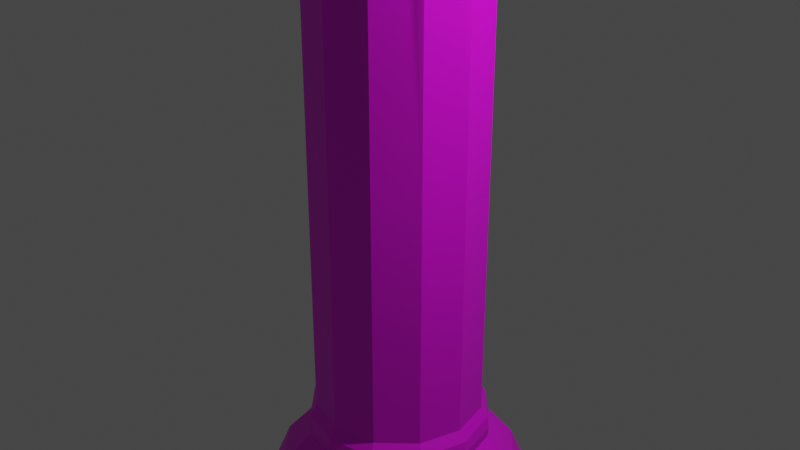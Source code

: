 # Source: pillar_broken.blend  (saved by Blender 2.92.15; exported with 4.5.12 LTS)
import bpy
from mathutils import Matrix  # noqa: F401  (used for matrix-valued properties, if any)

bpy.ops.wm.read_factory_settings(use_empty=True)
scene = bpy.context.scene
scene.name = 'Scene'

# ---- collections
col_collection = bpy.data.collections.new('Collection'); scene.collection.children.link(col_collection)

# ---- images (referenced by path relative to the original .blend; pixels are not part of the script)
import os
ASSET_DIR = os.environ.get("B2B_ASSET_DIR", "")  # directory of the original .blend (textures are referenced by path, not embedded)
HERE = os.path.dirname(os.path.abspath(__file__))  # packed textures are extracted next to this script under _unpacked/

def load_image(name, relpath, width, height, colorspace="sRGB"):
    """Load a texture the original file referenced (path relative to the .blend, or extracted next to this script)."""
    p = next((c for c in (os.path.join(HERE, relpath), os.path.join(ASSET_DIR, relpath)) if relpath and os.path.exists(c)), "")
    if p:
        img = bpy.data.images.load(p, check_existing=True)
        img.name = name
    else:  # same state as the original file: an image datablock whose file is absent (Cycles renders it pink)
        img = bpy.data.images.new(name, width, height)
        img.source = "FILE"
        img.filepath = "//" + (relpath or name)
    img.colorspace_settings.name = colorspace
    return img
img_pillar = load_image('pillar', 'textures/pillar.png', 1024, 1024, 'sRGB')

# ---- materials (node trees are filled in below, after node groups)
mat_default_obj = bpy.data.materials.new('Default OBJ')
mat_default_obj.use_transparent_shadow = False

# ---- material node trees
mat_default_obj.use_nodes = True; mat_default_obj.node_tree.nodes.clear()
_N = mat_default_obj.node_tree.nodes; _L = mat_default_obj.node_tree.links
n0 = _N.new('ShaderNodeBsdfPrincipled'); n0.name = 'Principled BSDF'; n0.location = (10, 300)
n0.distribution = 'GGX'
n0.subsurface_method = 'BURLEY'
n0.inputs[3].default_value = 1.45
n0.inputs[27].default_value = (0.0, 0.0, 0.0, 1.0)
n0.inputs[28].default_value = 1.0
n1 = _N.new('ShaderNodeOutputMaterial'); n1.name = 'Material Output'; n1.location = (300, 300)
n2 = _N.new('ShaderNodeTexImage'); n2.name = 'Image Texture'; n2.location = (-280, 280)
n2.image = img_pillar
_L.new(n0.outputs[0], n1.inputs[0])
_L.new(n2.outputs[0], n0.inputs[0])
n1.is_active_output = True

# ---- world
world_world = bpy.data.worlds.new('World'); scene.world = world_world
world_world.use_nodes = True; world_world.node_tree.nodes.clear()
_N = world_world.node_tree.nodes; _L = world_world.node_tree.links
n0 = _N.new('ShaderNodeOutputWorld'); n0.name = 'World Output'; n0.location = (300, 300)
n1 = _N.new('ShaderNodeBackground'); n1.name = 'Background'; n1.location = (10, 300)
n1.inputs[0].default_value = (0.05088, 0.05088, 0.05088, 1.0)
_L.new(n1.outputs[0], n0.inputs[0])
n0.is_active_output = True
world_world.color = (0.05088, 0.05088, 0.05088)
world_world.use_sun_shadow = False
world_world.sun_shadow_jitter_overblur = 0.0

# ---- cameras
cam_camera = bpy.data.cameras.new('Camera')
cam_camera.clip_end = 100.0
cam_camera.ortho_scale = 7.314

# ---- lights
light_light = bpy.data.lights.new('Light', 'POINT')
light_light.transmission_factor = 0.0
light_light.energy = 1000.0
light_light.shadow_soft_size = 0.1
light_light.shadow_maximum_resolution = 0.006
light_light.use_absolute_resolution = True

# ---- meshes
me_cylinder = bpy.data.meshes.new('Cylinder')
me_cylinder.from_pydata([(0.001099, 0.2936, -0.9196), (0.4612, -1.066, -0.7963), (0.001099, -1.066, -0.9196), (0.4612, 0.2936, -0.7963), (0.798, -1.066, -0.4595), (0.798, 0.2936, -0.4595), (0.9213, -1.066, 0.000608), (0.9213, 0.2936, 0.000608), (0.798, -1.066, 0.4607), (0.798, 0.2936, 0.4607), (0.4612, -1.066, 0.7975), (0.4612, 0.2936, 0.7975), (0.001099, -1.066, 0.9208), (0.001099, 0.2936, 0.9208), (-0.459, -1.066, 0.7975), (-0.459, 0.2936, 0.7975), (-0.7958, -1.066, 0.4607), (-0.7958, 0.2936, 0.4607), (-0.9191, -1.066, 0.000608), (-0.9191, 0.2936, 0.000608), (-0.7958, -1.066, -0.4595), (-0.7958, 0.2936, -0.4595), (-0.459, -1.066, -0.7963), (-0.459, 0.2936, -0.7963), (1.56, -1.711, 0.000608), (-0.7784, -1.711, 1.351), (-0.7784, -1.711, -1.349), (0.859, -1.126, -0.4947), (0.4964, -1.126, -0.8573), (-0.8765, -1.192, -0.5061), (-0.4994, -1.25, -0.8663), (-0.8659, -1.25, -0.4999), (-1.012, -1.192, 0.000608), (-1.0, -1.25, 0.000608), (-0.8659, -1.25, 0.5011), (-0.4994, -1.25, 0.8676), (-0.8765, -1.192, 0.5073), (0.001099, -1.25, 1.002), (-0.5056, -1.192, 0.8782), (0.5016, -1.25, 0.8676), (0.001099, -1.192, 1.014), (0.868, -1.25, 0.5011), (0.5078, -1.192, 0.8782), (1.014, -1.192, 0.000608), (1.002, -1.25, 0.000608), (0.8787, -1.192, -0.5061), (0.868, -1.25, -0.4999), (0.5078, -1.192, -0.877), (0.5016, -1.25, -0.8663), (-0.5056, -1.192, -0.877), (0.001099, -1.25, -1.0), (0.001099, -1.711, -1.558), (0.6623, -1.43, -1.145), (0.7806, -1.711, -1.349), (1.146, -1.43, -0.6606), (1.351, -1.711, -0.7789), (1.324, -1.43, 0.000608), (1.351, -1.711, 0.7801), (1.146, -1.43, 0.6618), (0.7806, -1.711, 1.351), (0.6623, -1.43, 1.146), (0.001099, -1.711, 1.56), (0.001099, -1.43, 1.323), (-0.6601, -1.43, 1.146), (-1.349, -1.711, 0.7801), (-1.144, -1.43, 0.6618), (-1.558, -1.711, 0.0006089), (-1.144, -1.43, -0.6606), (-1.349, -1.711, -0.7789), (-0.6601, -1.43, -1.145), (0.001099, -1.43, -1.322), (0.001099, -1.126, -0.99), (-0.4942, -1.126, -0.8573), (0.9917, -1.126, 0.000608), (0.859, -1.126, 0.4959), (0.4964, -1.126, 0.8585), (0.001099, -1.126, 0.9912), (-0.4942, -1.126, 0.8585), (-0.8568, -1.126, 0.4959), (-0.9895, -1.126, 0.000608), (-1.321, -1.43, 0.000608), (-0.8568, -1.126, -0.4947), (0.001099, -1.192, -1.013), (0.8787, -1.192, 0.5073), (0.8563, 3.509, 0.2429), (0.798, 3.601, 0.4607), (-0.6039, 3.773, -0.6514), (0.001099, 3.814, -0.9196), (0.798, 3.56, -0.4595), (0.4612, 3.603, 0.7975), (0.2462, 3.547, -0.8539), (0.8568, 3.487, -0.24), (-0.8668, 3.813, 0.1956), (0.4612, 3.664, -0.7963), (0.2158, 3.55, 0.8632), (-0.7958, 3.813, -0.4595), (0.9213, 3.407, 0.000608), (-0.2856, 4.099, 0.844), (0.6524, 3.76, -0.6051), (-0.459, 3.937, -0.7963), (-0.651, 3.775, 0.6055), (-0.8479, 3.82, -0.2651), (-0.7958, 3.789, 0.4607), (-0.459, 4.006, 0.7975), (0.6106, 3.69, 0.648), (0.001099, 3.784, 0.9208), (-0.9191, 3.83, 0.000608), (-0.2881, 4.131, -0.8421)], [], [(0, 1, 2), (3, 4, 1), (5, 6, 4), (7, 8, 6), (9, 10, 8), (11, 12, 10), (13, 14, 12), (15, 16, 14), (17, 18, 16), (19, 20, 18), (11, 94, 105, 13), (21, 22, 20), (23, 2, 22), (24, 25, 26), (1, 27, 28), (29, 30, 31), (32, 31, 33), (34, 32, 33), (35, 36, 34), (37, 38, 35), (39, 40, 37), (41, 42, 39), (43, 41, 44), (45, 44, 46), (47, 46, 48), (49, 50, 30), (9, 104, 89, 11), (7, 84, 85, 9), (0, 107, 87), (0, 90, 93, 3), (7, 91, 96), (21, 86, 99, 23), (3, 98, 88, 5), (19, 101, 95, 21), (17, 92, 106, 19), (97, 103, 15, 13), (51, 52, 53), (53, 54, 55), (54, 24, 55), (56, 57, 24), (58, 59, 57), (60, 61, 59), (62, 25, 61), (63, 64, 25), (65, 66, 64), (66, 67, 68), (68, 69, 26), (69, 51, 26), (70, 48, 52), (22, 71, 72), (52, 46, 54), (4, 73, 27), (46, 56, 54), (6, 74, 73), (44, 58, 56), (8, 75, 74), (41, 60, 58), (10, 76, 75), (39, 62, 60), (12, 77, 76), (37, 63, 62), (14, 78, 77), (35, 65, 63), (16, 79, 78), (65, 33, 80), (18, 81, 79), (80, 31, 67), (81, 22, 72), (31, 69, 67), (69, 50, 70), (82, 48, 50), (28, 82, 71), (27, 47, 28), (73, 45, 27), (74, 43, 73), (74, 42, 83), (76, 42, 75), (77, 40, 76), (78, 38, 77), (79, 36, 78), (81, 32, 79), (81, 49, 29), (72, 82, 49), (2, 28, 71), (102, 17, 15, 100), (0, 3, 1), (3, 5, 4), (5, 7, 6), (7, 9, 8), (9, 11, 10), (11, 13, 12), (13, 15, 14), (15, 17, 16), (17, 19, 18), (19, 21, 20), (21, 23, 22), (23, 0, 2), (26, 51, 53), (53, 55, 24), (24, 57, 59), (59, 61, 24), (61, 25, 24), (25, 64, 66), (66, 68, 26), (26, 53, 24), (25, 66, 26), (1, 4, 27), (29, 49, 30), (32, 29, 31), (34, 36, 32), (35, 38, 36), (37, 40, 38), (39, 42, 40), (41, 83, 42), (43, 83, 41), (45, 43, 44), (47, 45, 46), (49, 82, 50), (7, 96, 84), (0, 23, 99, 107), (0, 87, 90), (7, 5, 88, 91), (21, 95, 86), (3, 93, 98), (19, 106, 101), (17, 102, 92), (15, 103, 100), (13, 105, 97), (51, 70, 52), (53, 52, 54), (54, 56, 24), (56, 58, 57), (58, 60, 59), (60, 62, 61), (62, 63, 25), (63, 65, 64), (65, 80, 66), (66, 80, 67), (68, 67, 69), (69, 70, 51), (70, 50, 48), (22, 2, 71), (52, 48, 46), (4, 6, 73), (46, 44, 56), (6, 8, 74), (44, 41, 58), (8, 10, 75), (41, 39, 60), (10, 12, 76), (39, 37, 62), (12, 14, 77), (37, 35, 63), (14, 16, 78), (35, 34, 65), (16, 18, 79), (65, 34, 33), (18, 20, 81), (80, 33, 31), (81, 20, 22), (31, 30, 69), (69, 30, 50), (82, 47, 48), (28, 47, 82), (27, 45, 47), (73, 43, 45), (74, 83, 43), (74, 75, 42), (76, 40, 42), (77, 38, 40), (78, 36, 38), (79, 32, 36), (81, 29, 32), (81, 72, 49), (72, 71, 82), (2, 1, 28), (85, 104, 9), (84, 96, 91), (89, 94, 11), (106, 92, 101), (102, 101, 92), (100, 95, 102), (103, 86, 100), (103, 107, 99), (97, 87, 107), (94, 87, 105), (89, 90, 94), (104, 93, 89), (85, 98, 104), (84, 88, 85), (102, 95, 101), (100, 86, 95), (103, 99, 86), (103, 97, 107), (97, 105, 87), (94, 90, 87), (89, 93, 90), (104, 98, 93), (85, 88, 98), (84, 91, 88)])
me_cylinder.polygons.foreach_set('use_smooth', [True] * 200)
_k = set([(0, 2), (0, 87), (1, 2), (1, 3), (1, 4), (1, 28), (2, 22), (2, 71), (3, 93), (4, 5), (4, 6), (4, 27), (5, 88), (6, 7), (6, 8), (6, 73), (7, 96), (8, 9), (8, 10), (8, 74), (9, 85), (10, 11), (10, 12), (10, 75), (11, 89), (12, 13), (12, 14), (12, 76), (13, 105), (14, 15), (14, 16), (14, 77), (15, 103), (16, 17), (16, 18), (16, 78), (17, 102), (18, 19), (18, 20), (18, 79), (19, 106), (20, 21), (20, 22), (20, 81), (21, 95), (22, 23), (22, 72), (23, 99), (24, 55), (24, 56), (24, 57), (25, 61), (25, 63), (25, 64), (26, 51), (26, 68), (26, 69), (27, 28), (27, 45), (27, 73), (28, 47), (28, 71), (29, 31), (29, 32), (29, 49), (29, 81), (30, 31), (30, 49), (30, 50), (30, 69), (31, 33), (31, 67), (32, 33), (32, 36), (32, 79), (33, 34), (33, 80), (34, 35), (34, 36), (34, 65), (35, 37), (35, 38), (35, 63), (36, 38), (36, 78), (37, 39), (37, 40), (37, 62), (38, 40), (38, 77), (39, 41), (39, 42), (39, 60), (40, 42), (40, 76), (41, 44), (41, 58), (41, 83), (42, 75), (42, 83), (43, 44), (43, 45), (43, 73), (43, 83), (44, 46), (44, 56), (45, 46), (45, 47), (46, 48), (46, 54), (47, 48), (47, 82), (48, 50), (48, 52), (49, 72), (49, 82), (50, 70), (50, 82), (51, 53), (51, 70), (52, 53), (52, 54), (52, 70), (53, 55), (54, 55), (54, 56), (56, 58), (57, 58), (57, 59), (58, 60), (59, 60), (59, 61), (60, 62), (61, 62), (62, 63), (63, 65), (64, 65), (64, 66), (65, 80), (66, 68), (66, 80), (67, 68), (67, 69), (67, 80), (69, 70), (71, 72), (71, 82), (72, 81), (73, 74), (74, 75), (74, 83), (75, 76), (76, 77), (77, 78), (78, 79), (79, 81), (84, 85), (84, 88), (84, 91), (84, 96), (85, 88), (85, 98), (85, 104), (86, 95), (86, 99), (86, 100), (86, 103), (87, 90), (87, 94), (87, 97), (87, 105), (87, 107), (88, 91), (88, 98), (89, 90), (89, 93), (89, 94), (89, 104), (90, 93), (90, 94), (91, 96), (92, 101), (92, 102), (92, 106), (93, 98), (93, 104), (94, 105), (95, 100), (95, 101), (95, 102), (97, 103), (97, 105), (97, 107), (98, 104), (99, 103), (99, 107), (100, 102), (100, 103), (101, 102), (101, 106), (103, 107)])
me_cylinder.attributes.new('sharp_edge', 'BOOLEAN', 'EDGE').data.foreach_set('value', [ (min(e.vertices), max(e.vertices)) in _k for e in me_cylinder.edges])
_uv = me_cylinder.uv_layers.new(name='UVMap')
_uv.uv.foreach_set('vector', [0.6785, 0.2919, 0.6227, 0.01494, 0.6785, 0.01494, 0.6227, 0.2919, 0.5669, 0.01494, 0.6227, 0.01494, 0.5669, 0.2919, 0.5111, 0.01494, 0.5669, 0.01494, 0.5111, 0.2919, 0.4553, 0.01494, 0.5111, 0.01494, 0.4553, 0.2919, 0.3995, 0.01494, 0.4553, 0.01494, 0.3995, 0.2919, 0.3437, 0.01494, 0.3995, 0.01494, 0.3437, 0.2919, 0.2879, 0.01494, 0.3437, 0.01494, 0.2879, 0.2919, 0.2321, 0.01494, 0.2879, 0.01494, 0.2321, 0.2919, 0.1763, 0.01494, 0.2321, 0.01494, 0.1763, 0.2919, 0.1205, 0.01494, 0.1763, 0.01494, 0.3995, 0.2919, 0.3697, 0.9387, 0.3437, 0.9387, 0.3437, 0.2919, 0.1205, 0.2919, 0.06465, 0.01494, 0.1205, 0.01494, 0.06465, 0.2919, 0.00884, 0.01494, 0.06465, 0.01494, 0.9963, 0.5901, 0.9337, 0.5463, 0.9337, 0.6339, 0.8965, 0.4224, 0.8749, 0.4707, 0.8749, 0.4224, 0.8529, 0.857, 0.8232, 0.9053, 0.8232, 0.857, 0.8529, 0.8087, 0.8232, 0.857, 0.8232, 0.8087, 0.8232, 0.7604, 0.8529, 0.8087, 0.8232, 0.8087, 0.8232, 0.7121, 0.8529, 0.7604, 0.8232, 0.7604, 0.8232, 0.6638, 0.8529, 0.7121, 0.8232, 0.7121, 0.8232, 0.6156, 0.8529, 0.6638, 0.8232, 0.6638, 0.8232, 0.5673, 0.8529, 0.6156, 0.8232, 0.6156, 0.8529, 0.519, 0.8232, 0.5673, 0.8232, 0.519, 0.8529, 0.4707, 0.8232, 0.519, 0.8232, 0.4707, 0.8529, 0.4224, 0.8232, 0.4707, 0.8232, 0.4224, 0.8529, 0.9053, 0.8232, 0.9536, 0.8232, 0.9053, 0.4553, 0.2919, 0.4243, 0.9387, 0.3995, 0.9387, 0.3995, 0.2919, 0.5111, 0.2919, 0.4817, 0.9387, 0.4553, 0.9387, 0.4553, 0.2919, 0.00884, 0.2919, 0.04391, 0.9387, 0.00884, 0.9387, 0.6785, 0.2919, 0.6488, 0.9387, 0.6227, 0.9387, 0.6227, 0.2919, 0.5111, 0.2919, 0.5403, 0.9387, 0.5111, 0.9387, 0.1205, 0.2919, 0.08866, 0.9387, 0.06465, 0.9387, 0.06465, 0.2919, 0.6227, 0.2919, 0.591, 0.9387, 0.5669, 0.9387, 0.5669, 0.2919, 0.1763, 0.2919, 0.144, 0.9387, 0.1205, 0.9387, 0.1205, 0.2919, 0.2321, 0.2919, 0.1999, 0.9387, 0.1763, 0.9387, 0.1763, 0.2919, 0.3089, 0.9387, 0.2879, 0.9387, 0.2879, 0.2919, 0.3437, 0.2919, 0.71, 0.3741, 0.7653, 0.4224, 0.71, 0.4224, 0.71, 0.4224, 0.7653, 0.4707, 0.71, 0.4707, 0.7653, 0.4707, 0.71, 0.519, 0.71, 0.4707, 0.7653, 0.519, 0.71, 0.5673, 0.71, 0.519, 0.7653, 0.5673, 0.71, 0.6156, 0.71, 0.5673, 0.7653, 0.6156, 0.71, 0.6638, 0.71, 0.6156, 0.7653, 0.6638, 0.71, 0.7121, 0.71, 0.6638, 0.7653, 0.7121, 0.71, 0.7604, 0.71, 0.7121, 0.7653, 0.7604, 0.71, 0.8087, 0.71, 0.7604, 0.71, 0.8087, 0.7653, 0.857, 0.71, 0.857, 0.71, 0.857, 0.7653, 0.9053, 0.71, 0.9053, 0.7653, 0.9053, 0.71, 0.9536, 0.71, 0.9053, 0.7653, 0.3741, 0.8232, 0.4224, 0.7653, 0.4224, 0.8965, 0.9053, 0.8749, 0.9536, 0.8749, 0.9053, 0.7653, 0.4224, 0.8232, 0.4707, 0.7653, 0.4707, 0.8965, 0.4707, 0.8749, 0.519, 0.8749, 0.4707, 0.8232, 0.4707, 0.7653, 0.519, 0.7653, 0.4707, 0.8965, 0.519, 0.8749, 0.5673, 0.8749, 0.519, 0.8232, 0.519, 0.7653, 0.5673, 0.7653, 0.519, 0.8965, 0.5673, 0.8749, 0.6156, 0.8749, 0.5673, 0.8232, 0.5673, 0.7653, 0.6156, 0.7653, 0.5673, 0.8965, 0.6156, 0.8749, 0.6638, 0.8749, 0.6156, 0.8232, 0.6156, 0.7653, 0.6638, 0.7653, 0.6156, 0.8965, 0.6638, 0.8749, 0.7121, 0.8749, 0.6638, 0.8232, 0.6638, 0.7653, 0.7121, 0.7653, 0.6638, 0.8965, 0.7121, 0.8749, 0.7604, 0.8749, 0.7121, 0.8232, 0.7121, 0.7653, 0.7604, 0.7653, 0.7121, 0.8965, 0.7604, 0.8749, 0.8087, 0.8749, 0.7604, 0.7653, 0.7604, 0.8232, 0.8087, 0.7653, 0.8087, 0.8965, 0.8087, 0.8749, 0.857, 0.8749, 0.8087, 0.7653, 0.8087, 0.8232, 0.857, 0.7653, 0.857, 0.8749, 0.857, 0.8965, 0.9053, 0.8749, 0.9053, 0.8232, 0.857, 0.7653, 0.9053, 0.7653, 0.857, 0.7653, 0.9053, 0.8232, 0.9536, 0.7653, 0.9536, 0.8529, 0.3741, 0.8232, 0.4224, 0.8232, 0.3741, 0.8749, 0.4224, 0.8529, 0.3741, 0.8749, 0.3741, 0.8749, 0.4707, 0.8529, 0.4224, 0.8749, 0.4224, 0.8749, 0.519, 0.8529, 0.4707, 0.8749, 0.4707, 0.8749, 0.5673, 0.8529, 0.519, 0.8749, 0.519, 0.8749, 0.5673, 0.8529, 0.6156, 0.8529, 0.5673, 0.8749, 0.6638, 0.8529, 0.6156, 0.8749, 0.6156, 0.8749, 0.7121, 0.8529, 0.6638, 0.8749, 0.6638, 0.8749, 0.7604, 0.8529, 0.7121, 0.8749, 0.7121, 0.8749, 0.8087, 0.8529, 0.7604, 0.8749, 0.7604, 0.8749, 0.857, 0.8529, 0.8087, 0.8749, 0.8087, 0.8749, 0.857, 0.8529, 0.9053, 0.8529, 0.857, 0.8749, 0.9053, 0.8529, 0.9536, 0.8529, 0.9053, 0.8965, 0.3741, 0.8749, 0.4224, 0.8749, 0.3741, 0.2321, 0.9387, 0.2321, 0.2919, 0.2879, 0.2919, 0.2561, 0.9387, 0.6785, 0.2919, 0.6227, 0.2919, 0.6227, 0.01494, 0.6227, 0.2919, 0.5669, 0.2919, 0.5669, 0.01494, 0.5669, 0.2919, 0.5111, 0.2919, 0.5111, 0.01494, 0.5111, 0.2919, 0.4553, 0.2919, 0.4553, 0.01494, 0.4553, 0.2919, 0.3995, 0.2919, 0.3995, 0.01494, 0.3995, 0.2919, 0.3437, 0.2919, 0.3437, 0.01494, 0.3437, 0.2919, 0.2879, 0.2919, 0.2879, 0.01494, 0.2879, 0.2919, 0.2321, 0.2919, 0.2321, 0.01494, 0.2321, 0.2919, 0.1763, 0.2919, 0.1763, 0.01494, 0.1763, 0.2919, 0.1205, 0.2919, 0.1205, 0.01494, 0.1205, 0.2919, 0.06465, 0.2919, 0.06465, 0.01494, 0.06465, 0.2919, 0.00884, 0.2919, 0.00884, 0.01494, 0.9337, 0.6339, 0.9545, 0.6406, 0.9754, 0.6339, 0.9754, 0.6339, 0.9907, 0.6154, 0.9963, 0.5901, 0.9963, 0.5901, 0.9907, 0.5648, 0.9754, 0.5463, 0.9754, 0.5463, 0.9545, 0.5395, 0.9963, 0.5901, 0.9545, 0.5395, 0.9337, 0.5463, 0.9963, 0.5901, 0.9337, 0.5463, 0.9184, 0.5648, 0.9128, 0.5901, 0.9128, 0.5901, 0.9184, 0.6154, 0.9337, 0.6339, 0.9337, 0.6339, 0.9754, 0.6339, 0.9963, 0.5901, 0.9337, 0.5463, 0.9128, 0.5901, 0.9337, 0.6339, 0.8965, 0.4224, 0.8965, 0.4707, 0.8749, 0.4707, 0.8529, 0.857, 0.8529, 0.9053, 0.8232, 0.9053, 0.8529, 0.8087, 0.8529, 0.857, 0.8232, 0.857, 0.8232, 0.7604, 0.8529, 0.7604, 0.8529, 0.8087, 0.8232, 0.7121, 0.8529, 0.7121, 0.8529, 0.7604, 0.8232, 0.6638, 0.8529, 0.6638, 0.8529, 0.7121, 0.8232, 0.6156, 0.8529, 0.6156, 0.8529, 0.6638, 0.8232, 0.5673, 0.8529, 0.5673, 0.8529, 0.6156, 0.8529, 0.519, 0.8529, 0.5673, 0.8232, 0.5673, 0.8529, 0.4707, 0.8529, 0.519, 0.8232, 0.519, 0.8529, 0.4224, 0.8529, 0.4707, 0.8232, 0.4707, 0.8529, 0.9053, 0.8529, 0.9536, 0.8232, 0.9536, 0.5111, 0.2919, 0.5111, 0.9387, 0.4817, 0.9387, 0.00884, 0.2919, 0.06465, 0.2919, 0.06465, 0.9387, 0.04391, 0.9387, 0.6785, 0.2919, 0.6785, 0.9387, 0.6488, 0.9387, 0.5111, 0.2919, 0.5669, 0.2919, 0.5669, 0.9387, 0.5403, 0.9387, 0.1205, 0.2919, 0.1205, 0.9387, 0.08866, 0.9387, 0.6227, 0.2919, 0.6227, 0.9387, 0.591, 0.9387, 0.1763, 0.2919, 0.1763, 0.9387, 0.144, 0.9387, 0.2321, 0.2919, 0.2321, 0.9387, 0.1999, 0.9387, 0.2879, 0.2919, 0.2879, 0.9387, 0.2561, 0.9387, 0.3437, 0.2919, 0.3437, 0.9387, 0.3089, 0.9387, 0.71, 0.3741, 0.7653, 0.3741, 0.7653, 0.4224, 0.71, 0.4224, 0.7653, 0.4224, 0.7653, 0.4707, 0.7653, 0.4707, 0.7653, 0.519, 0.71, 0.519, 0.7653, 0.519, 0.7653, 0.5673, 0.71, 0.5673, 0.7653, 0.5673, 0.7653, 0.6156, 0.71, 0.6156, 0.7653, 0.6156, 0.7653, 0.6638, 0.71, 0.6638, 0.7653, 0.6638, 0.7653, 0.7121, 0.71, 0.7121, 0.7653, 0.7121, 0.7653, 0.7604, 0.71, 0.7604, 0.7653, 0.7604, 0.7653, 0.8087, 0.71, 0.8087, 0.71, 0.8087, 0.7653, 0.8087, 0.7653, 0.857, 0.71, 0.857, 0.7653, 0.857, 0.7653, 0.9053, 0.7653, 0.9053, 0.7653, 0.9536, 0.71, 0.9536, 0.7653, 0.3741, 0.8232, 0.3741, 0.8232, 0.4224, 0.8965, 0.9053, 0.8965, 0.9536, 0.8749, 0.9536, 0.7653, 0.4224, 0.8232, 0.4224, 0.8232, 0.4707, 0.8965, 0.4707, 0.8965, 0.519, 0.8749, 0.519, 0.8232, 0.4707, 0.8232, 0.519, 0.7653, 0.519, 0.8965, 0.519, 0.8965, 0.5673, 0.8749, 0.5673, 0.8232, 0.519, 0.8232, 0.5673, 0.7653, 0.5673, 0.8965, 0.5673, 0.8965, 0.6156, 0.8749, 0.6156, 0.8232, 0.5673, 0.8232, 0.6156, 0.7653, 0.6156, 0.8965, 0.6156, 0.8965, 0.6638, 0.8749, 0.6638, 0.8232, 0.6156, 0.8232, 0.6638, 0.7653, 0.6638, 0.8965, 0.6638, 0.8965, 0.7121, 0.8749, 0.7121, 0.8232, 0.6638, 0.8232, 0.7121, 0.7653, 0.7121, 0.8965, 0.7121, 0.8965, 0.7604, 0.8749, 0.7604, 0.8232, 0.7121, 0.8232, 0.7604, 0.7653, 0.7604, 0.8965, 0.7604, 0.8965, 0.8087, 0.8749, 0.8087, 0.7653, 0.7604, 0.8232, 0.7604, 0.8232, 0.8087, 0.8965, 0.8087, 0.8965, 0.857, 0.8749, 0.857, 0.7653, 0.8087, 0.8232, 0.8087, 0.8232, 0.857, 0.8749, 0.857, 0.8965, 0.857, 0.8965, 0.9053, 0.8232, 0.857, 0.8232, 0.9053, 0.7653, 0.9053, 0.7653, 0.9053, 0.8232, 0.9053, 0.8232, 0.9536, 0.8529, 0.3741, 0.8529, 0.4224, 0.8232, 0.4224, 0.8749, 0.4224, 0.8529, 0.4224, 0.8529, 0.3741, 0.8749, 0.4707, 0.8529, 0.4707, 0.8529, 0.4224, 0.8749, 0.519, 0.8529, 0.519, 0.8529, 0.4707, 0.8749, 0.5673, 0.8529, 0.5673, 0.8529, 0.519, 0.8749, 0.5673, 0.8749, 0.6156, 0.8529, 0.6156, 0.8749, 0.6638, 0.8529, 0.6638, 0.8529, 0.6156, 0.8749, 0.7121, 0.8529, 0.7121, 0.8529, 0.6638, 0.8749, 0.7604, 0.8529, 0.7604, 0.8529, 0.7121, 0.8749, 0.8087, 0.8529, 0.8087, 0.8529, 0.7604, 0.8749, 0.857, 0.8529, 0.857, 0.8529, 0.8087, 0.8749, 0.857, 0.8749, 0.9053, 0.8529, 0.9053, 0.8749, 0.9053, 0.8749, 0.9536, 0.8529, 0.9536, 0.8965, 0.3741, 0.8965, 0.4224, 0.8749, 0.4224, 0.4553, 0.9387, 0.4243, 0.9387, 0.4553, 0.2919, 0.909, 0.2702, 0.8983, 0.2464, 0.909, 0.2235, 0.3995, 0.9387, 0.3697, 0.9387, 0.3995, 0.2919, 0.8983, 0.2891, 0.9042, 0.2704, 0.9042, 0.315, 0.9764, 0.2029, 0.9764, 0.2732, 0.9713, 0.229, 0.971, 0.2029, 0.971, 0.3067, 0.959, 0.2186, 0.8357, 0.09062, 0.8357, 0.233, 0.8106, 0.1142, 0.7875, 0.09062, 0.7875, 0.2502, 0.7633, 0.2427, 0.919, 0.04863, 0.919, 0.2233, 0.8802, 0.2068, 0.8807, 0.2972, 0.7055, 0.2957, 0.8807, 0.2661, 0.7389, 0.2497, 0.7631, 0.09062, 0.7631, 0.2564, 0.9381, 0.1879, 0.9546, 0.04863, 0.9546, 0.2026, 0.9548, 0.1517, 0.9747, 0.04863, 0.9747, 0.1699, 0.9092, 0.2911, 0.919, 0.2235, 0.919, 0.3125, 0.898, 0.2235, 0.898, 0.3124, 0.8929, 0.2937, 0.9374, 0.1891, 0.9374, 0.3105, 0.9192, 0.2913, 0.8576, 0.09062, 0.8576, 0.2446, 0.836, 0.2314, 0.8578, 0.09495, 0.8768, 0.09062, 0.8768, 0.2534, 0.88, 0.04863, 0.88, 0.0904, 0.7055, 0.05672, 0.7387, 0.2659, 0.7055, 0.1034, 0.7387, 0.09062, 0.8104, 0.2515, 0.7877, 0.09918, 0.8104, 0.09062, 0.9379, 0.1889, 0.9192, 0.06906, 0.9379, 0.04863, 0.9588, 0.3078, 0.9381, 0.2213, 0.9588, 0.2029, 0.8927, 0.2918, 0.8859, 0.2456, 0.8927, 0.2235])
me_cylinder.materials.append(mat_default_obj)
me_cylinder.use_remesh_fix_poles = True
me_cylinder.use_remesh_preserve_attributes = False
me_cylinder.use_mirror_vertex_groups = False
me_cylinder.update()
me_cylinder.normals_split_custom_set([tuple(v) for v in zip(*[iter([0.2588, 1.09e-08, -0.9659, 0.2588, 0.0, -0.9659, 0.2588, 0.0, -0.9659, 0.7071, -1.219e-08, -0.7071, 0.7071, 0.0, -0.7071, 0.7071, 0.0, -0.7071, 0.9659, -2.634e-08, -0.2588, 0.9659, 0.0, -0.2588, 0.9659, 0.0, -0.2588, 0.9659, -2.488e-08, 0.2588, 0.9659, 0.0, 0.2588, 0.9659, 0.0, 0.2588, 0.7071, 1.528e-08, 0.7071, 0.7071, 0.0, 0.7071, 0.7071, 0.0, 0.7071, 0.2588, -8.728e-08, 0.9659, 0.2588, 0.0, 0.9659, 0.2588, 0.0, 0.9659, -0.2588, 6.703e-09, 0.9659, -0.2588, 0.0, 0.9659, -0.2588, 0.0, 0.9659, -0.7071, -4.773e-08, 0.7071, -0.7071, 0.0, 0.7071, -0.7071, 0.0, 0.7071, -0.9659, 1.162e-08, 0.2588, -0.9659, 0.0, 0.2588, -0.9659, 0.0, 0.2588, -0.9659, 4.131e-10, -0.2588, -0.9659, 0.0, -0.2588, -0.9659, 0.0, -0.2588, 0.2588, -8.728e-08, 0.9659, -0.1346, -0.1961, 0.9713, 0.5311, -0.3938, 0.7503, 0.2588, -9.182e-08, 0.9659, -0.7071, 1.642e-08, -0.7071, -0.7071, 0.0, -0.7071, -0.7071, 0.0, -0.7071, -0.2588, 1.13e-08, -0.9659, -0.2588, 0.0, -0.9659, -0.2588, 0.0, -0.9659, 0.0, -1.0, -3.519e-09, 0.0, -1.0, -8.808e-08, 0.0, -1.0, -4.579e-08, 0.4678, 0.7499, -0.4678, 0.4678, 0.7499, -0.4678, 0.4678, 0.7499, -0.4678, -0.6929, -0.1998, -0.6928, -0.6929, -0.1998, -0.6929, -0.6929, -0.1998, -0.6928, -0.9465, -0.1998, -0.2536, -0.9464, -0.1998, -0.2536, -0.9465, -0.1998, -0.2536, -0.9465, -0.1998, 0.2536, -0.9465, -0.1998, 0.2536, -0.9465, -0.1998, 0.2536, -0.6928, -0.1998, 0.6928, -0.6928, -0.1998, 0.6928, -0.6928, -0.1998, 0.6928, -0.2536, -0.1998, 0.9464, -0.2536, -0.1998, 0.9464, -0.2536, -0.1998, 0.9464, 0.2536, -0.1998, 0.9464, 0.2536, -0.1998, 0.9464, 0.2536, -0.1998, 0.9465, 0.6928, -0.1998, 0.6928, 0.6928, -0.1998, 0.6928, 0.6928, -0.1998, 0.6928, 0.9464, -0.1998, 0.2536, 0.9464, -0.1998, 0.2536, 0.9464, -0.1998, 0.2536, 0.9465, -0.1998, -0.2536, 0.9464, -0.1998, -0.2536, 0.9465, -0.1998, -0.2536, 0.6928, -0.1998, -0.6928, 0.6929, -0.1998, -0.6928, 0.6928, -0.1998, -0.6928, -0.2536, -0.1998, -0.9465, -0.2536, -0.1998, -0.9464, -0.2536, -0.1998, -0.9465, 0.7071, 1.528e-08, 0.7071, 0.2664, -0.5379, 0.7998, 0.6563, -0.5743, 0.4893, 0.7071, 1.608e-08, 0.7071, 0.9659, -2.488e-08, 0.2588, 0.8454, -0.1196, 0.5206, 0.8948, -0.3912, 0.2151, 0.9659, -2.617e-08, 0.2588, -0.2588, 1.398e-08, -0.9659, 0.0782, -0.5506, -0.8311, -0.3968, -0.5021, -0.7684, 0.2588, 1.09e-08, -0.9659, 0.4078, -0.3556, -0.841, -0.2637, -0.2992, -0.917, 0.2588, 8.1e-09, -0.9659, 0.9659, -2.503e-08, -0.2588, 0.9568, -0.2675, -0.1137, 0.9255, -0.2546, -0.2806, -0.7071, 1.642e-08, -0.7071, -0.4151, -0.1632, -0.895, -0.8473, -0.2493, -0.469, -0.7071, 1.24e-08, -0.7071, 0.7071, -1.219e-08, -0.7071, 0.7441, -0.584, -0.3244, 0.6113, -0.3093, -0.7284, 0.7071, -1.283e-08, -0.7071, -0.9659, 4.131e-10, -0.2588, -0.5715, -0.5093, -0.6434, -0.7745, -0.6085, -0.1727, -0.9659, 4.346e-10, -0.2588, -0.9659, 1.162e-08, 0.2588, -0.837, -0.4433, -0.3207, -0.7516, -0.6248, 0.2115, -0.9659, 1.871e-08, 0.2588, -0.6239, -0.4466, 0.6414, -0.1326, -0.4704, 0.8725, -0.2588, 1.052e-08, 0.9659, -0.2588, 6.703e-09, 0.9659, 0.2008, 0.631, -0.7493, 0.2008, 0.631, -0.7493, 0.2008, 0.631, -0.7493, 0.5486, 0.631, -0.5486, 0.5486, 0.631, -0.5486, 0.5486, 0.631, -0.5486, 0.7493, 0.631, -0.2008, 0.7493, 0.631, -0.2008, 0.7493, 0.631, -0.2008, 0.7493, 0.631, 0.2008, 0.7493, 0.631, 0.2008, 0.7493, 0.631, 0.2008, 0.5486, 0.631, 0.5486, 0.5486, 0.631, 0.5486, 0.5486, 0.631, 0.5486, 0.2008, 0.631, 0.7493, 0.2008, 0.631, 0.7493, 0.2008, 0.631, 0.7493, -0.2008, 0.631, 0.7493, -0.2008, 0.631, 0.7493, -0.2008, 0.631, 0.7493, -0.5486, 0.631, 0.5486, -0.5486, 0.631, 0.5486, -0.5486, 0.631, 0.5486, -0.7493, 0.631, 0.2008, -0.7493, 0.631, 0.2008, -0.7493, 0.631, 0.2008, -0.7493, 0.631, -0.2008, -0.7493, 0.631, -0.2008, -0.7493, 0.631, -0.2008, -0.5486, 0.631, -0.5486, -0.5486, 0.631, -0.5486, -0.5486, 0.631, -0.5486, -0.2008, 0.631, -0.7493, -0.2008, 0.631, -0.7493, -0.2008, 0.631, -0.7493, 0.1296, 0.8655, -0.4838, 0.1296, 0.8655, -0.4838, 0.1296, 0.8655, -0.4838, -0.1712, 0.7499, -0.639, -0.1712, 0.7499, -0.639, -0.1712, 0.7499, -0.639, 0.3542, 0.8655, -0.3542, 0.3542, 0.8655, -0.3542, 0.3542, 0.8655, -0.3542, 0.639, 0.7499, -0.1712, 0.639, 0.7499, -0.1712, 0.639, 0.7499, -0.1712, 0.4838, 0.8655, -0.1296, 0.4838, 0.8655, -0.1296, 0.4838, 0.8655, -0.1296, 0.639, 0.7499, 0.1712, 0.639, 0.7499, 0.1712, 0.639, 0.7499, 0.1712, 0.4838, 0.8655, 0.1296, 0.4838, 0.8655, 0.1296, 0.4838, 0.8655, 0.1296, 0.4678, 0.7499, 0.4678, 0.4678, 0.7499, 0.4678, 0.4678, 0.7499, 0.4678, 0.3542, 0.8655, 0.3542, 0.3542, 0.8655, 0.3542, 0.3542, 0.8655, 0.3542, 0.1712, 0.7499, 0.639, 0.1712, 0.7499, 0.639, 0.1712, 0.7499, 0.639, 0.1296, 0.8655, 0.4838, 0.1296, 0.8655, 0.4838, 0.1296, 0.8655, 0.4838, -0.1712, 0.7499, 0.639, -0.1712, 0.7499, 0.639, -0.1712, 0.7499, 0.639, -0.1296, 0.8655, 0.4838, -0.1296, 0.8655, 0.4838, -0.1296, 0.8655, 0.4838, -0.4678, 0.7499, 0.4678, -0.4678, 0.7499, 0.4678, -0.4678, 0.7499, 0.4678, -0.3542, 0.8655, 0.3542, -0.3542, 0.8655, 0.3542, -0.3542, 0.8655, 0.3542, -0.639, 0.7499, 0.1712, -0.639, 0.7499, 0.1712, -0.639, 0.7499, 0.1712, -0.4838, 0.8655, 0.1296, -0.4838, 0.8655, 0.1296, -0.4838, 0.8655, 0.1296, -0.639, 0.7499, -0.1712, -0.639, 0.7499, -0.1712, -0.639, 0.7499, -0.1712, -0.4838, 0.8655, -0.1296, -0.4838, 0.8655, -0.1296, -0.4838, 0.8655, -0.1296, -0.4678, 0.7499, -0.4678, -0.4678, 0.7499, -0.4678, -0.4678, 0.7499, -0.4678, -0.3542, 0.8655, -0.3542, -0.3542, 0.8655, -0.3542, -0.3542, 0.8655, -0.3542, -0.1296, 0.8655, -0.4838, -0.1296, 0.8655, -0.4838, -0.1296, 0.8655, -0.4838, 0.2536, -0.1998, -0.9464, 0.2536, -0.1998, -0.9465, 0.2536, -0.1998, -0.9464, 0.2454, 0.3177, -0.9159, 0.2454, 0.3178, -0.9159, 0.2454, 0.3178, -0.9159, 0.6705, 0.3177, -0.6705, 0.6705, 0.3177, -0.6705, 0.6705, 0.3177, -0.6705, 0.9159, 0.3178, -0.2454, 0.9159, 0.3177, -0.2454, 0.9159, 0.3177, -0.2454, 0.9159, 0.3177, 0.2454, 0.9159, 0.3178, 0.2454, 0.9159, 0.3178, 0.2454, 0.6705, 0.3178, 0.6705, 0.6705, 0.3177, 0.6705, 0.6705, 0.3178, 0.6705, 0.2454, 0.3177, 0.9159, 0.2454, 0.3177, 0.9159, 0.2454, 0.3177, 0.9159, -0.2454, 0.3177, 0.9159, -0.2454, 0.3178, 0.9159, -0.2454, 0.3178, 0.9159, -0.6705, 0.3178, 0.6705, -0.6705, 0.3177, 0.6705, -0.6705, 0.3177, 0.6705, -0.9159, 0.3178, 0.2454, -0.9159, 0.3178, 0.2454, -0.9159, 0.3178, 0.2454, -0.9159, 0.3178, -0.2454, -0.9159, 0.3178, -0.2454, -0.9159, 0.3178, -0.2454, -0.6705, 0.3177, -0.6705, -0.6705, 0.3177, -0.6705, -0.6705, 0.3177, -0.6705, -0.2454, 0.3177, -0.9159, -0.2454, 0.3177, -0.9159, -0.2454, 0.3177, -0.9159, 0.1712, 0.7499, -0.639, 0.1712, 0.7499, -0.639, 0.1712, 0.7499, -0.639, -0.5683, -0.5829, 0.5807, -0.7071, -5.022e-08, 0.7071, -0.7071, -4.773e-08, 0.7071, -0.7472, -0.372, 0.5507, 0.2588, 1.09e-08, -0.9659, 0.2588, 8.1e-09, -0.9659, 0.2588, 0.0, -0.9659, 0.7071, -1.219e-08, -0.7071, 0.7071, -1.283e-08, -0.7071, 0.7071, 0.0, -0.7071, 0.9659, -2.634e-08, -0.2588, 0.9659, -2.503e-08, -0.2588, 0.9659, 0.0, -0.2588, 0.9659, -2.488e-08, 0.2588, 0.9659, -2.617e-08, 0.2588, 0.9659, 0.0, 0.2588, 0.7071, 1.528e-08, 0.7071, 0.7071, 1.608e-08, 0.7071, 0.7071, 0.0, 0.7071, 0.2588, -8.728e-08, 0.9659, 0.2588, -9.182e-08, 0.9659, 0.2588, 0.0, 0.9659, -0.2588, 6.703e-09, 0.9659, -0.2588, 1.052e-08, 0.9659, -0.2588, 0.0, 0.9659, -0.7071, -4.773e-08, 0.7071, -0.7071, -5.022e-08, 0.7071, -0.7071, 0.0, 0.7071, -0.9659, 1.162e-08, 0.2588, -0.9659, 1.871e-08, 0.2588, -0.9659, 0.0, 0.2588, -0.9659, 4.131e-10, -0.2588, -0.9659, 4.346e-10, -0.2588, -0.9659, 0.0, -0.2588, -0.7071, 1.642e-08, -0.7071, -0.7071, 1.24e-08, -0.7071, -0.7071, 0.0, -0.7071, -0.2588, 1.13e-08, -0.9659, -0.2588, 1.398e-08, -0.9659, -0.2588, 0.0, -0.9659, 0.0, -1.0, -4.579e-08, 0.0, -1.0, -7.322e-07, 0.0, -1.0, 1.741e-08, 0.0, -1.0, 1.741e-08, 0.0, -1.0, 0.0, 0.0, -1.0, -3.519e-09, 0.0, -1.0, -3.519e-09, 0.0, -1.0, 0.0, 0.0, -1.0, 0.0, 0.0, -1.0, 0.0, 0.0, -1.0, -2.476e-07, 0.0, -1.0, -3.519e-09, 0.0, -1.0, -2.476e-07, 0.0, -1.0, -8.808e-08, 0.0, -1.0, -3.519e-09, 0.0, -1.0, -8.808e-08, 0.0, -1.0, 0.0, 0.0, -1.0, 0.0, 0.0, -1.0, 0.0, 0.0, -1.0, 0.0, 0.0, -1.0, -4.579e-08, 0.0, -1.0, -4.579e-08, 0.0, -1.0, 1.741e-08, 0.0, -1.0, -3.519e-09, 0.0, -1.0, -8.808e-08, 0.0, -1.0, 0.0, 0.0, -1.0, -4.579e-08, 0.4678, 0.7499, -0.4678, 0.4678, 0.7499, -0.4678, 0.4678, 0.7499, -0.4678, -0.6929, -0.1998, -0.6928, -0.6929, -0.1998, -0.6929, -0.6929, -0.1998, -0.6929, -0.9465, -0.1998, -0.2536, -0.9464, -0.1998, -0.2536, -0.9464, -0.1998, -0.2536, -0.9465, -0.1998, 0.2536, -0.9465, -0.1998, 0.2536, -0.9465, -0.1998, 0.2536, -0.6928, -0.1998, 0.6928, -0.6928, -0.1998, 0.6928, -0.6928, -0.1998, 0.6928, -0.2536, -0.1998, 0.9464, -0.2536, -0.1998, 0.9464, -0.2536, -0.1998, 0.9464, 0.2536, -0.1998, 0.9464, 0.2536, -0.1998, 0.9464, 0.2536, -0.1998, 0.9464, 0.6928, -0.1998, 0.6928, 0.6928, -0.1998, 0.6928, 0.6928, -0.1998, 0.6928, 0.9464, -0.1998, 0.2536, 0.9464, -0.1998, 0.2536, 0.9464, -0.1998, 0.2536, 0.9465, -0.1998, -0.2536, 0.9464, -0.1998, -0.2536, 0.9464, -0.1998, -0.2536, 0.6928, -0.1998, -0.6928, 0.6929, -0.1998, -0.6928, 0.6929, -0.1998, -0.6928, -0.2536, -0.1998, -0.9465, -0.2536, -0.1998, -0.9464, -0.2536, -0.1998, -0.9464, 0.9659, -2.488e-08, 0.2588, 0.8694, 0.06567, 0.4897, 0.8454, -0.1196, 0.5206, -0.2588, 1.398e-08, -0.9659, -0.2588, 1.13e-08, -0.9659, -0.1716, -0.3586, -0.9176, 0.0782, -0.5506, -0.8311, 0.2588, 1.09e-08, -0.9659, 0.5303, -0.4267, -0.7326, 0.4078, -0.3556, -0.841, 0.9659, -2.503e-08, -0.2588, 0.9659, -2.634e-08, -0.2588, 0.9897, -0.1395, 0.03325, 0.9568, -0.2675, -0.1137, -0.7071, 1.642e-08, -0.7071, -0.1379, -0.1182, -0.9834, -0.4151, -0.1632, -0.895, 0.7071, -1.219e-08, -0.7071, 0.6234, -0.5723, -0.5327, 0.7441, -0.584, -0.3244, -0.9659, 4.131e-10, -0.2588, -0.5927, -0.03276, -0.8048, -0.5715, -0.5093, -0.6434, -0.9659, 1.162e-08, 0.2588, -0.9353, 0.04021, -0.3515, -0.837, -0.4433, -0.3207, -0.7071, -4.773e-08, 0.7071, -0.8588, -0.3419, 0.3816, -0.7472, -0.372, 0.5507, -0.2588, 6.703e-09, 0.9659, -0.3444, -0.4909, 0.8003, -0.6239, -0.4466, 0.6414, 0.2008, 0.631, -0.7493, 0.2008, 0.631, -0.7493, 0.2008, 0.631, -0.7493, 0.5486, 0.631, -0.5486, 0.5486, 0.631, -0.5486, 0.5486, 0.631, -0.5486, 0.7493, 0.631, -0.2008, 0.7493, 0.631, -0.2008, 0.7493, 0.631, -0.2008, 0.7493, 0.631, 0.2008, 0.7493, 0.631, 0.2008, 0.7493, 0.631, 0.2008, 0.5486, 0.631, 0.5486, 0.5486, 0.631, 0.5486, 0.5486, 0.631, 0.5486, 0.2008, 0.631, 0.7493, 0.2008, 0.631, 0.7493, 0.2008, 0.631, 0.7493, -0.2008, 0.631, 0.7493, -0.2008, 0.631, 0.7493, -0.2008, 0.631, 0.7493, -0.5486, 0.631, 0.5486, -0.5486, 0.631, 0.5486, -0.5486, 0.631, 0.5486, -0.7493, 0.631, 0.2008, -0.7493, 0.631, 0.2008, -0.7493, 0.631, 0.2008, -0.7493, 0.631, -0.2008, -0.7493, 0.631, -0.2008, -0.7493, 0.631, -0.2008, -0.5486, 0.631, -0.5486, -0.5486, 0.631, -0.5486, -0.5486, 0.631, -0.5486, -0.2008, 0.631, -0.7493, -0.2008, 0.631, -0.7493, -0.2008, 0.631, -0.7493, 0.1296, 0.8655, -0.4838, 0.1296, 0.8655, -0.4838, 0.1296, 0.8655, -0.4838, -0.1712, 0.7499, -0.639, -0.1712, 0.7499, -0.639, -0.1712, 0.7499, -0.639, 0.3542, 0.8655, -0.3542, 0.3542, 0.8655, -0.3542, 0.3542, 0.8655, -0.3542, 0.639, 0.7499, -0.1712, 0.639, 0.7499, -0.1712, 0.639, 0.7499, -0.1712, 0.4838, 0.8655, -0.1296, 0.4838, 0.8655, -0.1296, 0.4838, 0.8655, -0.1296, 0.639, 0.7499, 0.1712, 0.639, 0.7499, 0.1712, 0.639, 0.7499, 0.1712, 0.4838, 0.8655, 0.1296, 0.4838, 0.8655, 0.1296, 0.4838, 0.8655, 0.1296, 0.4678, 0.7499, 0.4678, 0.4678, 0.7499, 0.4678, 0.4678, 0.7499, 0.4678, 0.3542, 0.8655, 0.3542, 0.3542, 0.8655, 0.3542, 0.3542, 0.8655, 0.3542, 0.1712, 0.7499, 0.639, 0.1712, 0.7499, 0.639, 0.1712, 0.7499, 0.639, 0.1296, 0.8655, 0.4838, 0.1296, 0.8655, 0.4838, 0.1296, 0.8655, 0.4838, -0.1712, 0.7499, 0.639, -0.1712, 0.7499, 0.639, -0.1712, 0.7499, 0.639, -0.1296, 0.8655, 0.4838, -0.1296, 0.8655, 0.4838, -0.1296, 0.8655, 0.4838, -0.4678, 0.7499, 0.4678, -0.4678, 0.7499, 0.4678, -0.4678, 0.7499, 0.4678, -0.3542, 0.8655, 0.3542, -0.3542, 0.8655, 0.3542, -0.3542, 0.8655, 0.3542, -0.639, 0.7499, 0.1712, -0.639, 0.7499, 0.1712, -0.639, 0.7499, 0.1712, -0.4838, 0.8655, 0.1296, -0.4838, 0.8655, 0.1296, -0.4838, 0.8655, 0.1296, -0.639, 0.7499, -0.1712, -0.639, 0.7499, -0.1712, -0.639, 0.7499, -0.1712, -0.4838, 0.8655, -0.1296, -0.4838, 0.8655, -0.1296, -0.4838, 0.8655, -0.1296, -0.4678, 0.7499, -0.4678, -0.4678, 0.7499, -0.4678, -0.4678, 0.7499, -0.4678, -0.3542, 0.8655, -0.3542, -0.3542, 0.8655, -0.3542, -0.3542, 0.8655, -0.3542, -0.1296, 0.8655, -0.4838, -0.1296, 0.8655, -0.4838, -0.1296, 0.8655, -0.4838, 0.2536, -0.1998, -0.9464, 0.2536, -0.1998, -0.9465, 0.2536, -0.1998, -0.9465, 0.2454, 0.3177, -0.9159, 0.2454, 0.3177, -0.9159, 0.2454, 0.3178, -0.9159, 0.6705, 0.3177, -0.6705, 0.6705, 0.3177, -0.6705, 0.6705, 0.3177, -0.6705, 0.9159, 0.3178, -0.2454, 0.9159, 0.3178, -0.2454, 0.9159, 0.3177, -0.2454, 0.9159, 0.3177, 0.2454, 0.9159, 0.3177, 0.2454, 0.9159, 0.3178, 0.2454, 0.6705, 0.3178, 0.6705, 0.6705, 0.3177, 0.6705, 0.6705, 0.3177, 0.6705, 0.2454, 0.3177, 0.9159, 0.2454, 0.3177, 0.9159, 0.2454, 0.3177, 0.9159, -0.2454, 0.3177, 0.9159, -0.2454, 0.3177, 0.9159, -0.2454, 0.3178, 0.9159, -0.6705, 0.3178, 0.6705, -0.6705, 0.3178, 0.6705, -0.6705, 0.3177, 0.6705, -0.9159, 0.3178, 0.2454, -0.9159, 0.3178, 0.2454, -0.9159, 0.3178, 0.2454, -0.9159, 0.3178, -0.2454, -0.9159, 0.3178, -0.2454, -0.9159, 0.3178, -0.2454, -0.6705, 0.3177, -0.6705, -0.6705, 0.3177, -0.6705, -0.6705, 0.3177, -0.6705, -0.2454, 0.3177, -0.9159, -0.2454, 0.3178, -0.9159, -0.2454, 0.3177, -0.9159, 0.1712, 0.7499, -0.639, 0.1712, 0.7499, -0.639, 0.1712, 0.7499, -0.639, 0.3804, 0.08791, 0.9206, 0.2664, -0.5379, 0.7998, 0.7071, 1.528e-08, 0.7071, 0.8312, 0.459, -0.3137, 0.7049, 0.6661, -0.2438, 0.7958, 0.5395, 0.275, -0.3235, -0.1977, 0.9253, -0.1346, -0.1961, 0.9713, 0.2588, -8.728e-08, 0.9659, 0.3564, 0.7026, 0.6159, 0.143, 0.7291, -0.6693, 0.02244, 0.7154, 0.6984, 0.1439, 0.8155, -0.5606, 0.1561, 0.6834, 0.7131, 0.7215, 0.5651, 0.4002, -0.06782, 0.9345, -0.3495, 0.06106, 0.7747, 0.6294, 0.4805, 0.7688, 0.4221, -0.7362, 0.4678, -0.489, -0.7007, 0.6223, 0.3489, -0.4362, 0.8966, -0.07635, -0.6163, 0.6066, -0.5021, -0.9709, 0.08691, 0.2232, -0.4612, 0.8864, -0.03891, 0.6603, 0.4454, -0.6047, 0.2864, 0.9383, 0.1939, 0.7095, 0.372, 0.5985, 0.4891, 0.8091, -0.3258, 0.6327, 0.5513, 0.5438, 0.6863, 0.5353, -0.4925, -0.3431, 0.7517, -0.5632, -0.1784, 0.9028, 0.3914, 0.1429, 0.953, -0.2673, -0.7005, 0.496, -0.5132, -0.3368, 0.7252, 0.6006, -0.03728, 0.9189, -0.3928, 0.3523, 0.8815, -0.3144, 0.3586, 0.6149, 0.7024, 0.7221, 0.5009, -0.4771, 0.6484, 0.7189, -0.2505, 0.7747, 0.5592, 0.2952, 0.8388, 0.3913, -0.3785, 0.1862, 0.8055, -0.5626, 0.02978, 0.7923, 0.6094, 0.6379, 0.5748, 0.5125, 0.1852, 0.9014, -0.3913, -0.007736, 0.9472, 0.3206, 0.293, 0.7442, 0.6003, -0.6734, 0.5407, -0.5041, -0.7294, 0.5941, 0.3391, -0.5472, 0.7984, 0.2511, 0.004737, 0.9989, 0.04655, -0.499, 0.6302, -0.5949, -0.4248, 0.6472, 0.6329, 0.9967, 0.06838, -0.04416, 0.3131, 0.9376, -0.1515, 0.5509, 0.6409, 0.5346, 0.654, 0.6307, -0.4178, 0.4309, 0.884, 0.1814, 0.7468, 0.4276, 0.5093, -0.3996, 0.7267, -0.5589, -0.4477, 0.6642, 0.5986, -0.2527, 0.8957, 0.366, -0.3583, 0.6876, -0.6315, -0.9016, 0.3789, -0.2088, -0.02059, 0.9032, 0.4288, 0.7494, 0.5153, -0.4157, 0.5965, 0.7936, -0.1196, 0.7546, 0.2681, 0.599, 0.7688, 0.5459, -0.3331, 0.6203, 0.7663, -0.1675, 0.8043, 0.5175, 0.2922])] * 3)])

# ---- objects
ob_light = bpy.data.objects.new('Light', light_light)
ob_camera = bpy.data.objects.new('Camera', cam_camera)
ob_cylinder = bpy.data.objects.new('Cylinder', me_cylinder)

# ---- transforms, parenting, visibility, modifiers, constraints
ob_light.location = (4.076, 1.005, 5.904)
ob_light.rotation_euler = (0.6503, 0.05522, 1.866)
ob_light.lock_rotations_4d = False
ob_light.empty_display_type = 'ARROWS'
ob_light.color = (0.0, 0.0, 0.0, 0.0)
ob_light.lineart.crease_threshold = 0.0
ob_camera.location = (7.359, -6.926, 4.958)
ob_camera.rotation_euler = (1.109, 0.0, 0.8149)
ob_camera.lock_rotations_4d = False
ob_camera.empty_display_type = 'ARROWS'
ob_camera.color = (0.0, 0.0, 0.0, 0.0)
ob_camera.display_type = 'WIRE'
ob_camera.lineart.crease_threshold = 0.0
ob_cylinder.location = (0.0, 0.0, 0.0)
ob_cylinder.rotation_euler = (1.571, -0.0, 0.0)
ob_cylinder.scale = (1.0, 2.0, 1.0)
ob_cylinder.lineart.crease_threshold = 0.0

# ---- collection membership
col_collection.objects.link(ob_light)
col_collection.objects.link(ob_camera)
col_collection.objects.link(ob_cylinder)

# ---- scene / render settings (as saved in the file)
scene.camera = ob_camera
scene.frame_start = 1; scene.frame_end = 250; scene.frame_set(1)
scene.render.engine = 'BLENDER_EEVEE_NEXT'
scene.cycles.use_denoising = False
scene.cycles.samples = 128
scene.cycles.sampling_pattern = 'TABULATED_SOBOL'
scene.cycles.use_adaptive_sampling = False
scene.cycles.use_light_tree = False
scene.view_settings.view_transform = 'Filmic'
bpy.context.view_layer.update()
